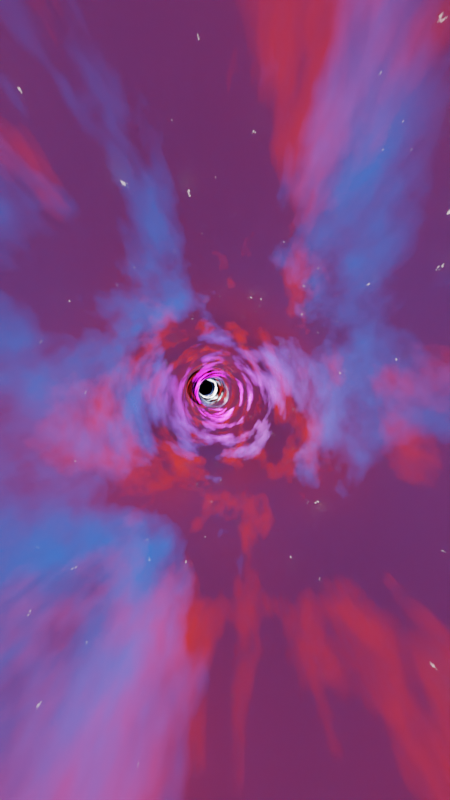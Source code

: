 # Source: wormhole.blend  (saved by Blender 2.91.10; exported with 4.5.12 LTS)
import bpy
from mathutils import Matrix  # noqa: F401  (used for matrix-valued properties, if any)

bpy.ops.wm.read_factory_settings(use_empty=True)
scene = bpy.context.scene
scene.name = 'Scene'

# ---- collections
col_collection = bpy.data.collections.new('Collection'); scene.collection.children.link(col_collection)

# ---- materials (node trees are filled in below, after node groups)
mat_wromhole01 = bpy.data.materials.new('wromhole01')
mat_wromhole01.surface_render_method = 'BLENDED'
mat_wromhole01.blend_method = 'BLEND'
mat_wromhole01.use_transparent_shadow = False
mat_wromhole01_001 = bpy.data.materials.new('wromhole01.001')
mat_wromhole01_001.surface_render_method = 'BLENDED'
mat_wromhole01_001.blend_method = 'BLEND'
mat_wromhole01_001.use_transparent_shadow = False
mat_wromhole01_002 = bpy.data.materials.new('wromhole01.002')
mat_wromhole01_002.surface_render_method = 'BLENDED'
mat_wromhole01_002.blend_method = 'BLEND'
mat_wromhole01_002.use_transparent_shadow = False

# ---- material node trees
mat_wromhole01.use_nodes = True; mat_wromhole01.node_tree.nodes.clear()
_N = mat_wromhole01.node_tree.nodes; _L = mat_wromhole01.node_tree.links
n0 = _N.new('ShaderNodeOutputMaterial'); n0.name = 'Material Output'; n0.location = (336, 300)
n1 = _N.new('ShaderNodeBsdfPrincipled'); n1.name = 'Principled BSDF'; n1.location = (46, 300)
n1.distribution = 'GGX'
n1.subsurface_method = 'BURLEY'
n1.inputs[0].default_value = (0.0, 0.0, 0.0, 1.0)
n1.inputs[3].default_value = 1.45
n1.inputs[27].default_value = (0.0, 0.1891, 1.0, 1.0)
n1.inputs[28].default_value = 1.0
n2 = _N.new('ShaderNodeMapping'); n2.name = 'Mapping'; n2.location = (-809, 234)
n2.width = 240
n2.inputs[3].default_value = (1.781, 1.0, 1.0)
n3 = _N.new('ShaderNodeTexCoord'); n3.name = 'Texture Coordinate'; n3.location = (-1009, 217)
n4 = _N.new('ShaderNodeTexNoise'); n4.name = 'Musgrave Texture'; n4.location = (-509, 205)
n4.width = 150
n4.normalize = False
n4.inputs[2].default_value = 0.4
n4.inputs[3].default_value = 5.2
n4.inputs[4].default_value = 0.5359
n5 = _N.new('ShaderNodeValToRGB'); n5.name = 'ColorRamp'; n5.location = (-274, 79)
while len(n5.color_ramp.elements) > 1: n5.color_ramp.elements.remove(n5.color_ramp.elements[-1])
n5.color_ramp.elements[0].position = 0.0; n5.color_ramp.elements[0].color = (0.0, 0.0, 0.0, 1.0)
_e = n5.color_ramp.elements.new(1.0); _e.color = (1.0, 1.0, 1.0, 1.0)
_L.new(n1.outputs[0], n0.inputs[0])
_L.new(n2.outputs[0], n4.inputs[0])
_L.new(n4.outputs[0], n5.inputs[0])
_L.new(n3.outputs[3], n2.inputs[0])
_L.new(n5.outputs[0], n1.inputs[4])
n0.is_active_output = True
mat_wromhole01_001.use_nodes = True; mat_wromhole01_001.node_tree.nodes.clear()
_N = mat_wromhole01_001.node_tree.nodes; _L = mat_wromhole01_001.node_tree.links
n0 = _N.new('ShaderNodeOutputMaterial'); n0.name = 'Material Output'; n0.location = (336, 300)
n1 = _N.new('ShaderNodeMapping'); n1.name = 'Mapping'; n1.location = (-809, 234)
n1.width = 240
n1.inputs[3].default_value = (2.06, 1.0, 1.0)
n2 = _N.new('ShaderNodeTexCoord'); n2.name = 'Texture Coordinate'; n2.location = (-1009, 217)
n3 = _N.new('ShaderNodeTexNoise'); n3.name = 'Musgrave Texture'; n3.location = (-509, 205)
n3.width = 150
n3.normalize = False
n3.inputs[2].default_value = 0.3
n3.inputs[3].default_value = 5.2
n3.inputs[4].default_value = 0.5359
n4 = _N.new('ShaderNodeBsdfPrincipled'); n4.name = 'Principled BSDF'; n4.location = (46, 300)
n4.distribution = 'GGX'
n4.subsurface_method = 'BURLEY'
n4.inputs[0].default_value = (0.0, 0.0, 0.0, 1.0)
n4.inputs[3].default_value = 1.45
n4.inputs[27].default_value = (1.0, 0.03644, 0.007717, 1.0)
n4.inputs[28].default_value = 1.0
n5 = _N.new('ShaderNodeValToRGB'); n5.name = 'ColorRamp'; n5.location = (-274, 79)
while len(n5.color_ramp.elements) > 1: n5.color_ramp.elements.remove(n5.color_ramp.elements[-1])
n5.color_ramp.elements[0].position = 0.0; n5.color_ramp.elements[0].color = (0.0, 0.0, 0.0, 1.0)
_e = n5.color_ramp.elements.new(1.0); _e.color = (1.0, 1.0, 1.0, 1.0)
_L.new(n4.outputs[0], n0.inputs[0])
_L.new(n1.outputs[0], n3.inputs[0])
_L.new(n3.outputs[0], n5.inputs[0])
_L.new(n2.outputs[3], n1.inputs[0])
_L.new(n5.outputs[0], n4.inputs[4])
n0.is_active_output = True
mat_wromhole01_002.use_nodes = True; mat_wromhole01_002.node_tree.nodes.clear()
_N = mat_wromhole01_002.node_tree.nodes; _L = mat_wromhole01_002.node_tree.links
n0 = _N.new('ShaderNodeOutputMaterial'); n0.name = 'Material Output'; n0.location = (336, 300)
n1 = _N.new('ShaderNodeTexCoord'); n1.name = 'Texture Coordinate'; n1.location = (-1009, 217)
n2 = _N.new('ShaderNodeTexNoise'); n2.name = 'Musgrave Texture'; n2.location = (-509, 205)
n2.width = 150
n2.normalize = False
n2.inputs[2].default_value = 3.2
n2.inputs[3].default_value = 5.2
n2.inputs[4].default_value = 0.5359
n3 = _N.new('ShaderNodeBsdfPrincipled'); n3.name = 'Principled BSDF'; n3.location = (46, 300)
n3.distribution = 'GGX'
n3.subsurface_method = 'BURLEY'
n3.inputs[0].default_value = (0.0, 0.0, 0.0, 1.0)
n3.inputs[3].default_value = 1.45
n3.inputs[27].default_value = (1.0, 0.7969, 0.8723, 1.0)
n3.inputs[28].default_value = 1.0
n4 = _N.new('ShaderNodeMapping'); n4.name = 'Mapping'; n4.location = (-809, 234)
n4.width = 240
n4.inputs[3].default_value = (1.5, 1.0, 1.0)
n5 = _N.new('ShaderNodeValToRGB'); n5.name = 'ColorRamp'; n5.location = (-286, 79)
while len(n5.color_ramp.elements) > 1: n5.color_ramp.elements.remove(n5.color_ramp.elements[-1])
n5.color_ramp.elements[0].position = 0.8864; n5.color_ramp.elements[0].color = (0.0, 0.0, 0.0, 1.0)
_e = n5.color_ramp.elements.new(1.0); _e.color = (1.0, 1.0, 1.0, 1.0)
_L.new(n3.outputs[0], n0.inputs[0])
_L.new(n4.outputs[0], n2.inputs[0])
_L.new(n2.outputs[0], n5.inputs[0])
_L.new(n1.outputs[3], n4.inputs[0])
_L.new(n5.outputs[0], n3.inputs[4])
n0.is_active_output = True

# ---- world
world_world = bpy.data.worlds.new('World'); scene.world = world_world
world_world.use_nodes = True; world_world.node_tree.nodes.clear()
_N = world_world.node_tree.nodes; _L = world_world.node_tree.links
n0 = _N.new('ShaderNodeOutputWorld'); n0.name = 'World Output'; n0.location = (300, 300)
n1 = _N.new('ShaderNodeBackground'); n1.name = 'Background'; n1.location = (10, 300)
n1.inputs[0].default_value = (0.0, 0.0, 0.0, 1.0)
_L.new(n1.outputs[0], n0.inputs[0])
n0.is_active_output = True
world_world.color = (0.05088, 0.05088, 0.05088)
world_world.use_sun_shadow = False
world_world.sun_shadow_jitter_overblur = 0.0

# ---- cameras
cam_camera = bpy.data.cameras.new('Camera')
cam_camera.clip_end = 50.0
cam_camera.lens = 8.0
cam_camera.ortho_scale = 7.314

# ---- lights
light_point = bpy.data.lights.new('Point', 'POINT')
light_point.color = (1.0, 0.0, 0.9271)
light_point.transmission_factor = 0.0
light_point.energy = 7500.0
light_point.shadow_soft_size = 0.25
light_point.shadow_maximum_resolution = 0.006
light_point.use_absolute_resolution = True
light_point_001 = bpy.data.lights.new('Point.001', 'POINT')
light_point_001.transmission_factor = 0.0
light_point_001.energy = 1e+04
light_point_001.shadow_soft_size = 1.0
light_point_001.shadow_maximum_resolution = 0.006
light_point_001.use_absolute_resolution = True
light_point_002 = bpy.data.lights.new('Point.002', 'POINT')
light_point_002.transmission_factor = 0.0
light_point_002.energy = 1e+04
light_point_002.shadow_soft_size = 0.25
light_point_002.shadow_maximum_resolution = 0.006
light_point_002.use_absolute_resolution = True

# ---- curves / text
cu_beziercircle = bpy.data.curves.new('BezierCircle', 'CURVE')
cu_beziercircle.dimensions = '3D'
_sp = cu_beziercircle.splines.new('BEZIER'); _sp.bezier_points.add(7)
_sp.bezier_points.foreach_set('co', [-0.8632, 8.746, -33.54, -0.4927, 130.8, 42.34, 64.45, 121.2, -29.69, 136.8, 151.2, 26.98, 136.1, 21.77, -90.31, 73.69, -196.6, -115.1, -64.92, -157.1, -43.45, -73.82, -85.62, -29.28])
_sp.bezier_points.foreach_set('handle_left', [-16.59, -33.26, -46.16, -37.0, 89.76, 53.86, 26.71, 116.1, -25.19, 104.3, 170.0, 30.71, 146.1, 83.05, -62.14, 147.0, -150.7, -136.9, -28.41, -202.4, -67.19, -81.46, -113.1, -31.73])
_sp.bezier_points.foreach_set('handle_right', [18.07, 59.32, -18.36, 24.27, 158.6, 34.53, 101.1, 126.2, -34.06, 195.6, 117.2, 20.24, 123.0, -58.4, -127.2, 22.03, -229.0, -99.81, -81.56, -136.4, -32.63, -61.39, -40.89, -25.28])
for _p, _l, _r in zip(_sp.bezier_points, ['AUTO', 'AUTO', 'ALIGNED', 'AUTO', 'AUTO', 'AUTO', 'AUTO', 'AUTO'], ['AUTO', 'AUTO', 'ALIGNED', 'AUTO', 'AUTO', 'AUTO', 'AUTO', 'AUTO']): _p.handle_left_type = _l; _p.handle_right_type = _r
_sp.order_u = 0
_sp.order_v = 0
_sp.resolution_u = 32
_sp.use_cyclic_u = True
cu_beziercircle.materials.append(mat_wromhole01)
cu_beziercircle.path_duration = 500
cu_beziercircle.use_path = True
cu_beziercircle.use_path_clamp = True
cu_beziercircle.bevel_resolution = 16
cu_beziercircle.bevel_depth = 2.1
cu_beziercircle.resolution_u = 32
cu_beziercircle.eval_time = 66.0
cu_beziercircle.fill_mode = 'FULL'
cu_beziercircle_002 = bpy.data.curves.new('BezierCircle.002', 'CURVE')
cu_beziercircle_002.dimensions = '3D'
_sp = cu_beziercircle_002.splines.new('BEZIER'); _sp.bezier_points.add(7)
_sp.bezier_points.foreach_set('co', [-0.8632, 8.746, -33.54, -0.4927, 130.8, 42.34, 64.45, 121.2, -29.69, 136.8, 151.2, 26.98, 136.1, 21.77, -90.31, 73.69, -196.6, -115.1, -64.92, -157.1, -43.45, -73.82, -85.62, -29.28])
_sp.bezier_points.foreach_set('handle_left', [-16.59, -33.26, -46.16, -37.0, 89.76, 53.86, 26.71, 116.1, -25.19, 104.3, 170.0, 30.71, 146.1, 83.05, -62.14, 147.0, -150.7, -136.9, -28.41, -202.4, -67.19, -81.46, -113.1, -31.73])
_sp.bezier_points.foreach_set('handle_right', [18.07, 59.32, -18.36, 24.27, 158.6, 34.53, 101.1, 126.2, -34.06, 195.6, 117.2, 20.24, 123.0, -58.4, -127.2, 22.03, -229.0, -99.81, -81.56, -136.4, -32.63, -61.39, -40.89, -25.28])
for _p, _l, _r in zip(_sp.bezier_points, ['AUTO', 'AUTO', 'ALIGNED', 'AUTO', 'AUTO', 'AUTO', 'AUTO', 'AUTO'], ['AUTO', 'AUTO', 'ALIGNED', 'AUTO', 'AUTO', 'AUTO', 'AUTO', 'AUTO']): _p.handle_left_type = _l; _p.handle_right_type = _r
_sp.order_u = 0
_sp.order_v = 0
_sp.resolution_u = 32
_sp.use_cyclic_u = True
cu_beziercircle_002.materials.append(mat_wromhole01_001)
cu_beziercircle_002.path_duration = 500
cu_beziercircle_002.use_path = True
cu_beziercircle_002.use_path_clamp = True
cu_beziercircle_002.bevel_resolution = 16
cu_beziercircle_002.bevel_depth = 3.73
cu_beziercircle_002.resolution_u = 32
cu_beziercircle_002.eval_time = 66.0
cu_beziercircle_002.fill_mode = 'FULL'
cu_beziercircle_003 = bpy.data.curves.new('BezierCircle.003', 'CURVE')
cu_beziercircle_003.dimensions = '3D'
_sp = cu_beziercircle_003.splines.new('BEZIER'); _sp.bezier_points.add(7)
_sp.bezier_points.foreach_set('co', [-0.8632, 8.746, -33.54, -0.4927, 130.8, 42.34, 64.45, 121.2, -29.69, 136.8, 151.2, 26.98, 136.1, 21.77, -90.31, 73.69, -196.6, -115.1, -64.92, -157.1, -43.45, -73.82, -85.62, -29.28])
_sp.bezier_points.foreach_set('handle_left', [-16.59, -33.26, -46.16, -37.0, 89.76, 53.86, 26.71, 116.1, -25.19, 104.3, 170.0, 30.71, 146.1, 83.05, -62.14, 147.0, -150.7, -136.9, -28.41, -202.4, -67.19, -81.46, -113.1, -31.73])
_sp.bezier_points.foreach_set('handle_right', [18.07, 59.32, -18.36, 24.27, 158.6, 34.53, 101.1, 126.2, -34.06, 195.6, 117.2, 20.24, 123.0, -58.4, -127.2, 22.03, -229.0, -99.81, -81.56, -136.4, -32.63, -61.39, -40.89, -25.28])
for _p, _l, _r in zip(_sp.bezier_points, ['AUTO', 'AUTO', 'ALIGNED', 'AUTO', 'AUTO', 'AUTO', 'AUTO', 'AUTO'], ['AUTO', 'AUTO', 'ALIGNED', 'AUTO', 'AUTO', 'AUTO', 'AUTO', 'AUTO']): _p.handle_left_type = _l; _p.handle_right_type = _r
_sp.order_u = 0
_sp.order_v = 0
_sp.resolution_u = 32
_sp.use_cyclic_u = True
cu_beziercircle_003.materials.append(mat_wromhole01_002)
cu_beziercircle_003.path_duration = 500
cu_beziercircle_003.use_path = True
cu_beziercircle_003.use_path_clamp = True
cu_beziercircle_003.bevel_resolution = 16
cu_beziercircle_003.bevel_depth = 5.05
cu_beziercircle_003.resolution_u = 32
cu_beziercircle_003.eval_time = 66.0
cu_beziercircle_003.fill_mode = 'FULL'
cu_beziercircle_001 = bpy.data.curves.new('BezierCircle.001', 'CURVE')
cu_beziercircle_001.dimensions = '3D'
_sp = cu_beziercircle_001.splines.new('BEZIER'); _sp.bezier_points.add(7)
_sp.bezier_points.foreach_set('co', [-0.8632, 8.746, -33.54, -0.4927, 130.8, 42.34, 64.45, 121.2, -29.69, 136.8, 151.2, 26.98, 136.1, 21.77, -90.31, 73.69, -196.6, -115.1, -64.92, -157.1, -43.45, -73.82, -85.62, -29.28])
_sp.bezier_points.foreach_set('handle_left', [-16.59, -33.26, -46.16, -37.0, 89.76, 53.86, 26.71, 116.1, -25.19, 104.3, 170.0, 30.71, 146.1, 83.05, -62.14, 147.0, -150.7, -136.9, -28.41, -202.4, -67.19, -81.46, -113.1, -31.73])
_sp.bezier_points.foreach_set('handle_right', [18.07, 59.32, -18.36, 24.27, 158.6, 34.53, 101.1, 126.2, -34.06, 195.6, 117.2, 20.24, 123.0, -58.4, -127.2, 22.03, -229.0, -99.81, -81.56, -136.4, -32.63, -61.39, -40.89, -25.28])
for _p, _l, _r in zip(_sp.bezier_points, ['AUTO', 'AUTO', 'ALIGNED', 'AUTO', 'AUTO', 'AUTO', 'AUTO', 'AUTO'], ['AUTO', 'AUTO', 'ALIGNED', 'AUTO', 'AUTO', 'AUTO', 'AUTO', 'AUTO']): _p.handle_left_type = _l; _p.handle_right_type = _r
_sp.order_u = 0
_sp.order_v = 0
_sp.resolution_u = 32
_sp.use_cyclic_u = True
cu_beziercircle_001.materials.append(None)
cu_beziercircle_001.path_duration = 500
cu_beziercircle_001.use_path = True
cu_beziercircle_001.use_path_clamp = True
cu_beziercircle_001.bevel_resolution = 16
cu_beziercircle_001.bevel_depth = 5.28
cu_beziercircle_001.resolution_u = 32
cu_beziercircle_001.eval_time = 66.0
cu_beziercircle_001.fill_mode = 'FULL'

# ---- objects
ob_camera = bpy.data.objects.new('Camera', cam_camera)
ob_beziercircle = bpy.data.objects.new('BezierCircle', cu_beziercircle)
ob_empty = bpy.data.objects.new('Empty', None)
ob_beziercircle_001 = bpy.data.objects.new('BezierCircle.001', cu_beziercircle_002)
ob_beziercircle_002 = bpy.data.objects.new('BezierCircle.002', cu_beziercircle_003)
ob_point = bpy.data.objects.new('Point', light_point)
ob_point_001 = bpy.data.objects.new('Point.001', light_point_001)
ob_point_002 = bpy.data.objects.new('Point.002', light_point_002)
ob_beziercircle_003 = bpy.data.objects.new('BezierCircle.003', cu_beziercircle_001)

# ---- transforms, parenting, visibility, modifiers, constraints
ob_camera.location = (0.0, 0.0, 0.0)
ob_camera.lock_rotations_4d = False
ob_camera.empty_display_type = 'ARROWS'
ob_camera.color = (0.0, 0.0, 0.0, 0.0)
ob_camera.display_type = 'WIRE'
ob_camera.lineart.crease_threshold = 0.0
_c = ob_camera.constraints.new('FOLLOW_PATH'); _c.name = 'Follow Path'
_c.active = False
_c.target = ob_beziercircle
_c = ob_camera.constraints.new('TRACK_TO'); _c.name = 'Track To'
_c.target = ob_empty
ob_beziercircle.location = (0.0, 0.0, 0.0)
ob_beziercircle.lineart.crease_threshold = 0.0
ob_empty.location = (0.0, 0.0, 0.0)
ob_empty.lineart.crease_threshold = 0.0
_c = ob_empty.constraints.new('FOLLOW_PATH'); _c.name = 'Follow Path'
_c.active = True
_c.target = ob_beziercircle
_c.offset = -2.4
ob_beziercircle_001.location = (0.0, 0.0, 0.0)
ob_beziercircle_001.lineart.crease_threshold = 0.0
ob_beziercircle_002.location = (0.0, 0.0, 0.0)
ob_beziercircle_002.lineart.crease_threshold = 0.0
ob_point.location = (0.0, 0.0, 0.0)
ob_point.lineart.crease_threshold = 0.0
_c = ob_point.constraints.new('FOLLOW_PATH'); _c.name = 'Follow Path'
_c.active = True
_c.target = ob_beziercircle
_c.offset = -10.4
ob_point_001.location = (0.0, 0.0, 0.0)
ob_point_001.lineart.crease_threshold = 0.0
_c = ob_point_001.constraints.new('FOLLOW_PATH'); _c.name = 'Follow Path'
_c.active = True
_c.target = ob_beziercircle
_c.offset = 20.0
ob_point_002.location = (0.0, 0.0, 0.0)
ob_point_002.lineart.crease_threshold = 0.0
_c = ob_point_002.constraints.new('FOLLOW_PATH'); _c.name = 'Follow Path'
_c.active = True
_c.target = ob_beziercircle
_c.offset = -20.0
ob_beziercircle_003.location = (0.0, 0.0, 0.0)
ob_beziercircle_003.lineart.crease_threshold = 0.0

# ---- collection membership
col_collection.objects.link(ob_camera)
col_collection.objects.link(ob_beziercircle)
col_collection.objects.link(ob_empty)
col_collection.objects.link(ob_beziercircle_001)
col_collection.objects.link(ob_beziercircle_002)
col_collection.objects.link(ob_point)
col_collection.objects.link(ob_point_001)
col_collection.objects.link(ob_point_002)
col_collection.objects.link(ob_beziercircle_003)

# ---- scene / render settings (as saved in the file)
scene.camera = ob_camera
scene.frame_start = 1; scene.frame_end = 500; scene.frame_set(67)
scene.render.engine = 'BLENDER_EEVEE_NEXT'
scene.render.image_settings.file_format = 'FFMPEG'
scene.render.image_settings.color_mode = 'RGB'
scene.render.image_settings.quality = 100
scene.render.resolution_x = 1080
scene.render.resolution_y = 1920
scene.render.use_motion_blur = True
scene.render.motion_blur_shutter = 1.0
scene.cycles.use_denoising = False
scene.cycles.samples = 64
scene.cycles.sampling_pattern = 'TABULATED_SOBOL'
scene.cycles.use_adaptive_sampling = False
scene.cycles.use_light_tree = False
scene.eevee.taa_samples = 64
scene.eevee.motion_blur_steps = 128
scene.eevee.use_raytracing = True
scene.view_settings.view_transform = 'Filmic'
bpy.context.view_layer.update()
